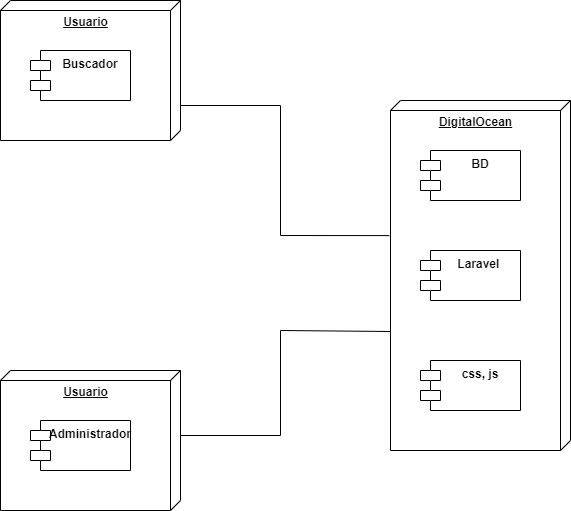

The diagram above was exported from draw.io. Its source (the exported page's mxGraphModel, read from the mxfile embedded in the PNG):
<mxGraphModel dx="1381" dy="802" grid="1" gridSize="10" guides="1" tooltips="1" connect="1" arrows="1" fold="1" page="1" pageScale="1" pageWidth="850" pageHeight="1100" math="0" shadow="0">
  <root>
    <mxCell id="0" />
    <mxCell id="1" parent="0" />
    <mxCell id="JNdqH8Bf165B-ouCNWdB-1" value="&lt;b&gt;DigitalOcean&lt;/b&gt;" style="verticalAlign=top;align=center;spacingTop=8;spacingLeft=2;spacingRight=12;shape=cube;size=10;direction=south;fontStyle=4;html=1;" parent="1" vertex="1">
      <mxGeometry x="590" y="170" width="180" height="350" as="geometry" />
    </mxCell>
    <mxCell id="JNdqH8Bf165B-ouCNWdB-2" value="BD" style="shape=module;align=left;spacingLeft=20;align=center;verticalAlign=top;fontStyle=1" parent="1" vertex="1">
      <mxGeometry x="620" y="220" width="100" height="50" as="geometry" />
    </mxCell>
    <mxCell id="JNdqH8Bf165B-ouCNWdB-3" value="Laravel " style="shape=module;align=left;spacingLeft=20;align=center;verticalAlign=top;fontStyle=1" parent="1" vertex="1">
      <mxGeometry x="620" y="320" width="100" height="50" as="geometry" />
    </mxCell>
    <mxCell id="JNdqH8Bf165B-ouCNWdB-4" value="css, js" style="shape=module;align=left;spacingLeft=20;align=center;verticalAlign=top;fontStyle=1" parent="1" vertex="1">
      <mxGeometry x="620" y="430" width="100" height="50" as="geometry" />
    </mxCell>
    <mxCell id="JNdqH8Bf165B-ouCNWdB-5" value="" style="endArrow=none;html=1;rounded=0;entryX=0.386;entryY=1.006;entryDx=0;entryDy=0;entryPerimeter=0;exitX=0;exitY=0;exitDx=105;exitDy=0;exitPerimeter=0;" parent="1" source="JNdqH8Bf165B-ouCNWdB-6" target="JNdqH8Bf165B-ouCNWdB-1" edge="1">
      <mxGeometry width="50" height="50" relative="1" as="geometry">
        <mxPoint x="400" y="350" as="sourcePoint" />
        <mxPoint x="450" y="390" as="targetPoint" />
        <Array as="points">
          <mxPoint x="480" y="175" />
          <mxPoint x="480" y="305" />
        </Array>
      </mxGeometry>
    </mxCell>
    <mxCell id="JNdqH8Bf165B-ouCNWdB-6" value="&lt;b&gt;Usuario&lt;/b&gt;" style="verticalAlign=top;align=center;spacingTop=8;spacingLeft=2;spacingRight=12;shape=cube;size=10;direction=south;fontStyle=4;html=1;" parent="1" vertex="1">
      <mxGeometry x="200" y="70" width="180" height="140" as="geometry" />
    </mxCell>
    <mxCell id="JNdqH8Bf165B-ouCNWdB-7" value="Buscador" style="shape=module;align=left;spacingLeft=20;align=center;verticalAlign=top;fontStyle=1" parent="1" vertex="1">
      <mxGeometry x="230" y="120" width="100" height="50" as="geometry" />
    </mxCell>
    <mxCell id="JNdqH8Bf165B-ouCNWdB-8" value="&lt;b&gt;Usuario&lt;/b&gt;" style="verticalAlign=top;align=center;spacingTop=8;spacingLeft=2;spacingRight=12;shape=cube;size=10;direction=south;fontStyle=4;html=1;" parent="1" vertex="1">
      <mxGeometry x="200" y="440" width="180" height="140" as="geometry" />
    </mxCell>
    <mxCell id="JNdqH8Bf165B-ouCNWdB-9" value="Administrador" style="shape=module;align=left;spacingLeft=20;align=center;verticalAlign=top;fontStyle=1" parent="1" vertex="1">
      <mxGeometry x="230" y="490" width="100" height="50" as="geometry" />
    </mxCell>
    <mxCell id="JNdqH8Bf165B-ouCNWdB-10" value="" style="endArrow=none;html=1;rounded=0;entryX=0.66;entryY=1;entryDx=0;entryDy=0;entryPerimeter=0;exitX=0;exitY=0;exitDx=65;exitDy=0;exitPerimeter=0;" parent="1" source="JNdqH8Bf165B-ouCNWdB-8" target="JNdqH8Bf165B-ouCNWdB-1" edge="1">
      <mxGeometry width="50" height="50" relative="1" as="geometry">
        <mxPoint x="400" y="440" as="sourcePoint" />
        <mxPoint x="450" y="390" as="targetPoint" />
        <Array as="points">
          <mxPoint x="480" y="505" />
          <mxPoint x="480" y="400" />
        </Array>
      </mxGeometry>
    </mxCell>
  </root>
</mxGraphModel>